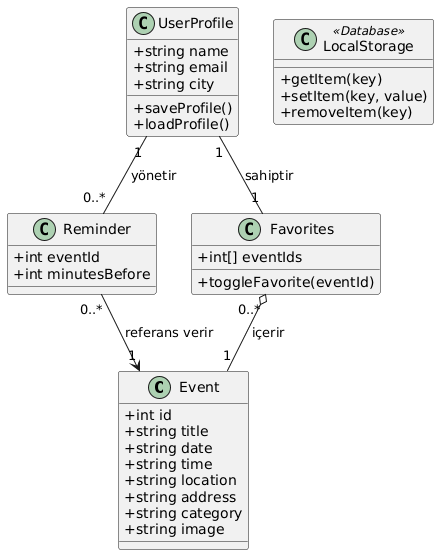

The diagram above was rendered by PlantUML. Its source (embedded in the PNG):
@startuml
skinparam classAttributeIconSize 0

class Event {
  +int id
  +string title
  +string date
  +string time
  +string location
  +string address
  +string category
  +string image
}

class UserProfile {
  +string name
  +string email
  +string city
  +saveProfile()
  +loadProfile()
}

class Reminder {
  +int eventId
  +int minutesBefore
}

class Favorites {
  +int[] eventIds
  +toggleFavorite(eventId)
}

class LocalStorage <<Database>> {
  +getItem(key)
  +setItem(key, value)
  +removeItem(key)
}

UserProfile "1" -- "0..*" Reminder : yönetir
UserProfile "1" -- "1" Favorites : sahiptir
Favorites "0..*" o-- "1" Event : içerir
Reminder "0..*" --> "1" Event : referans verir
@enduml